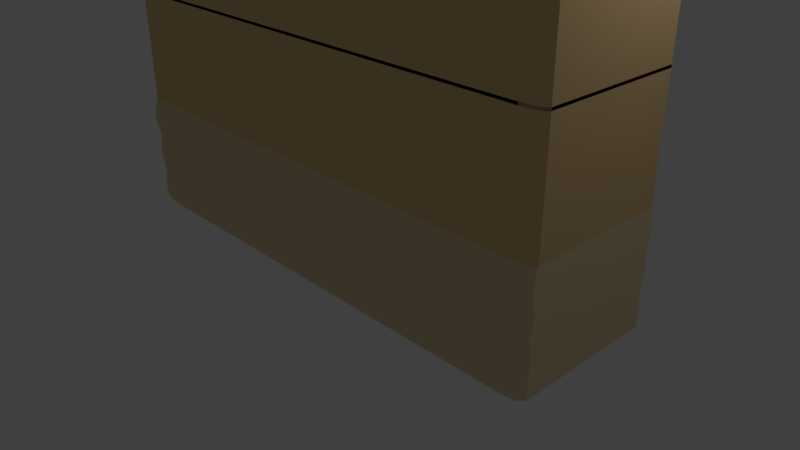 # Source: genericWall1blend.blend  (saved by Blender 2.78.0; exported with 4.5.12 LTS)
import bpy
from mathutils import Matrix  # noqa: F401  (used for matrix-valued properties, if any)

bpy.ops.wm.read_factory_settings(use_empty=True)
scene = bpy.context.scene
scene.name = 'Scene'

# ---- collections
col_collection_1 = bpy.data.collections.new('Collection 1'); scene.collection.children.link(col_collection_1)

# ---- materials (node trees are filled in below, after node groups)
mat_material = bpy.data.materials.new('Material')
mat_material.alpha_threshold = 0.0
mat_material.use_transparent_shadow = False
mat_material.diffuse_color = (0.8, 0.5555, 0.2746, 1.0)
mat_material.roughness = 0.5
mat_material.line_color = (0.0, 0.0, 0.0, 1.0)
mat_material_001 = bpy.data.materials.new('Material.001')
mat_material_001.alpha_threshold = 0.0
mat_material_001.use_transparent_shadow = False
mat_material_001.diffuse_color = (0.8, 0.656, 0.4017, 1.0)
mat_material_001.roughness = 0.5
mat_material_001.specular_intensity = 1.0

# ---- material node trees

# ---- world
world_world = bpy.data.worlds.new('World'); scene.world = world_world
world_world.color = (0.05088, 0.05088, 0.05088)
world_world.use_sun_shadow = False
world_world.sun_shadow_jitter_overblur = 0.0
world_world.cycles.sampling_method = 'MANUAL'

# ---- cameras
cam_camera = bpy.data.cameras.new('Camera')
cam_camera.clip_end = 100.0
cam_camera.lens = 35.0
cam_camera.sensor_width = 32.0
cam_camera.sensor_height = 18.0
cam_camera.ortho_scale = 7.314
cam_camera.dof.focus_distance = 0.0
cam_camera.dof.aperture_fstop = 128.0

# ---- lights
light_lamp = bpy.data.lights.new('Lamp', 'POINT')
light_lamp.transmission_factor = 0.0
light_lamp.cutoff_distance = 30.0
light_lamp.energy = 100.0
light_lamp.shadow_buffer_clip_start = 1.001
light_lamp.shadow_soft_size = 0.1
light_lamp.shadow_maximum_resolution = 0.006
light_lamp.use_absolute_resolution = True

# ---- meshes
me_cube = bpy.data.meshes.new('Cube')
me_cube.from_pydata([(1.0, -1.0, 3.033), (-1.0, -1.0, 3.033), (1.0, -1.0, 0.08726), (1.0, -1.0, 0.2606), (1.0, -1.0, 0.4339), (1.0, -1.0, 0.6072), (1.0, -1.0, 0.7805), (1.0, -1.0, 0.9539), (1.0, -1.0, 1.127), (1.0, -1.0, 1.301), (1.0, -1.0, 1.474), (1.0, -1.06, 1.642), (1.0, -1.06, 1.826), (1.0, -1.0, 1.994), (1.0, -1.041, 2.164), (1.0, -1.041, 2.344), (1.0, -1.0, 2.514), (1.0, -1.028, 2.685), (1.0, -1.028, 2.863), (-1.0, -1.0, 0.08726), (-1.0, -1.0, 0.2606), (-1.0, -1.0, 0.4339), (-1.0, -1.0, 0.6072), (-1.0, -1.0, 0.7805), (-1.0, -1.0, 0.9539), (-1.0, -1.0, 1.127), (-1.0, -1.0, 1.301), (-1.0, -1.0, 1.474), (-1.0, -1.06, 1.642), (-1.0, -1.06, 1.826), (-1.0, -1.0, 1.994), (-1.0, -1.041, 2.164), (-1.0, -1.041, 2.344), (-1.0, -1.0, 2.514), (-1.0, -1.028, 2.685), (-1.0, -1.028, 2.863), (1.0, -4.768e-07, 3.033), (-1.0, 1.788e-07, 3.033), (-1.0, 2.384e-07, 0.08726), (-1.0, 2.384e-07, 0.2606), (-1.0, 2.384e-07, 0.4339), (-1.0, 2.384e-07, 0.6072), (-1.0, 2.384e-07, 0.7805), (-1.0, 2.384e-07, 0.9539), (-1.0, 2.384e-07, 1.127), (-1.0, 2.384e-07, 1.301), (-1.0, 2.384e-07, 1.474), (-1.0, 3.576e-07, 1.642), (-1.0, 3.576e-07, 1.826), (-1.0, 2.384e-07, 1.994), (-1.0, 2.384e-07, 2.164), (-1.0, 2.384e-07, 2.344), (-1.0, 2.384e-07, 2.514), (-1.0, 2.384e-07, 2.685), (-1.0, 2.384e-07, 2.863), (1.0, 0.0, -0.01727), (-1.0, 2.384e-07, -0.01727), (-1.0, -1.0, -0.01727), (1.0, -1.0, -0.01727), (1.0, 0.0, 0.08726), (1.0, 0.0, 0.2606), (1.0, 0.0, 0.4339), (1.0, -5.96e-08, 0.6072), (1.0, -5.96e-08, 0.7805), (1.0, -5.96e-08, 0.9539), (1.0, -5.96e-08, 1.127), (1.0, -5.96e-08, 1.301), (1.0, -1.192e-07, 1.474), (1.0, -1.192e-07, 1.642), (1.0, -2.384e-07, 1.826), (1.0, -2.98e-07, 1.994), (1.0, -3.576e-07, 2.164), (1.0, -3.576e-07, 2.344), (1.0, -3.576e-07, 2.514), (1.0, -4.768e-07, 2.685), (1.0, -4.768e-07, 2.863)], [], [(36, 37, 1, 0), (75, 36, 0, 18), (18, 0, 1, 35), (2, 3, 20, 19), (3, 4, 21, 20), (4, 5, 22, 21), (5, 6, 23, 22), (6, 7, 24, 23), (7, 8, 25, 24), (8, 9, 26, 25), (9, 10, 27, 26), (10, 11, 28, 27), (11, 12, 29, 28), (12, 13, 30, 29), (13, 14, 31, 30), (14, 15, 32, 31), (15, 16, 33, 32), (16, 17, 34, 33), (17, 18, 35, 34), (59, 60, 3, 2), (60, 61, 4, 3), (61, 62, 5, 4), (62, 63, 6, 5), (63, 64, 7, 6), (64, 65, 8, 7), (65, 66, 9, 8), (66, 67, 10, 9), (67, 68, 11, 10), (68, 69, 12, 11), (69, 70, 13, 12), (70, 71, 14, 13), (71, 72, 15, 14), (72, 73, 16, 15), (73, 74, 17, 16), (74, 75, 18, 17), (34, 35, 54, 53), (33, 34, 53, 52), (32, 33, 52, 51), (31, 32, 51, 50), (30, 31, 50, 49), (29, 30, 49, 48), (28, 29, 48, 47), (27, 28, 47, 46), (26, 27, 46, 45), (25, 26, 45, 44), (24, 25, 44, 43), (23, 24, 43, 42), (22, 23, 42, 41), (21, 22, 41, 40), (20, 21, 40, 39), (19, 20, 39, 38), (19, 38, 56, 57), (59, 2, 58, 55), (2, 19, 57, 58), (35, 1, 37, 54)])
me_cube.polygons.foreach_set('material_index', [1, 1, 1, 0, 0, 0, 0, 0, 0, 0, 0, 1, 1, 1, 1, 1, 1, 1, 1, 0, 0, 0, 0, 0, 0, 0, 0, 1, 1, 1, 1, 1, 1, 1, 1, 1, 1, 1, 1, 1, 1, 1, 1, 0, 0, 0, 0, 0, 0, 0, 0, 0, 0, 0, 1])
me_cube.materials.append(mat_material)
me_cube.materials.append(mat_material_001)
me_cube.use_remesh_preserve_volume = False
me_cube.use_remesh_preserve_attributes = False
me_cube.use_mirror_vertex_groups = False
me_cube.update()

# ---- objects
ob_cube = bpy.data.objects.new('Cube', me_cube)
ob_lamp = bpy.data.objects.new('Lamp', light_lamp)
ob_camera = bpy.data.objects.new('Camera', cam_camera)

# ---- transforms, parenting, visibility, modifiers, constraints
ob_cube.location = (0.0, 0.0, 3.0)
ob_cube.scale = (3.358, 1.0, 1.0)
ob_cube.lock_rotations_4d = False
ob_cube.empty_display_type = 'ARROWS'
ob_cube.lineart.crease_threshold = 0.0
_m = ob_cube.modifiers.new('Bevel', 'BEVEL')
_m.segments = 2
_m.limit_method = 'NONE'
_m.spread = 0.0
_m = ob_cube.modifiers.new('Mirror', 'MIRROR')
_m.use_axis = (False, True, True)
ob_lamp.location = (4.076, 1.005, 5.904)
ob_lamp.rotation_euler = (0.6503, 0.05522, 1.866)
ob_lamp.lock_rotations_4d = False
ob_lamp.empty_display_type = 'ARROWS'
ob_lamp.color = (0.0, 0.0, 0.0, 0.0)
ob_lamp.lineart.crease_threshold = 0.0
ob_camera.location = (7.481, -6.508, 5.344)
ob_camera.rotation_euler = (1.109, 0.0, 0.8149)
ob_camera.lock_rotations_4d = False
ob_camera.empty_display_type = 'ARROWS'
ob_camera.color = (0.0, 0.0, 0.0, 0.0)
ob_camera.display_type = 'WIRE'
ob_camera.lineart.crease_threshold = 0.0

# ---- collection membership
col_collection_1.objects.link(ob_cube)
col_collection_1.objects.link(ob_lamp)
col_collection_1.objects.link(ob_camera)

# ---- scene / render settings (as saved in the file)
scene.camera = ob_camera
scene.frame_start = 1; scene.frame_end = 250; scene.frame_set(1)
scene.render.engine = 'BLENDER_EEVEE_NEXT'
scene.render.resolution_percentage = 50
scene.render.dither_intensity = 0.0
scene.cycles.use_denoising = False
scene.cycles.samples = 128
scene.cycles.sampling_pattern = 'TABULATED_SOBOL'
scene.cycles.light_sampling_threshold = 0.0
scene.cycles.use_adaptive_sampling = False
scene.cycles.use_light_tree = False
scene.cycles.blur_glossy = 0.0
scene.cycles.sample_clamp_indirect = 0.0
scene.view_settings.view_transform = 'Standard'
bpy.context.view_layer.update()
